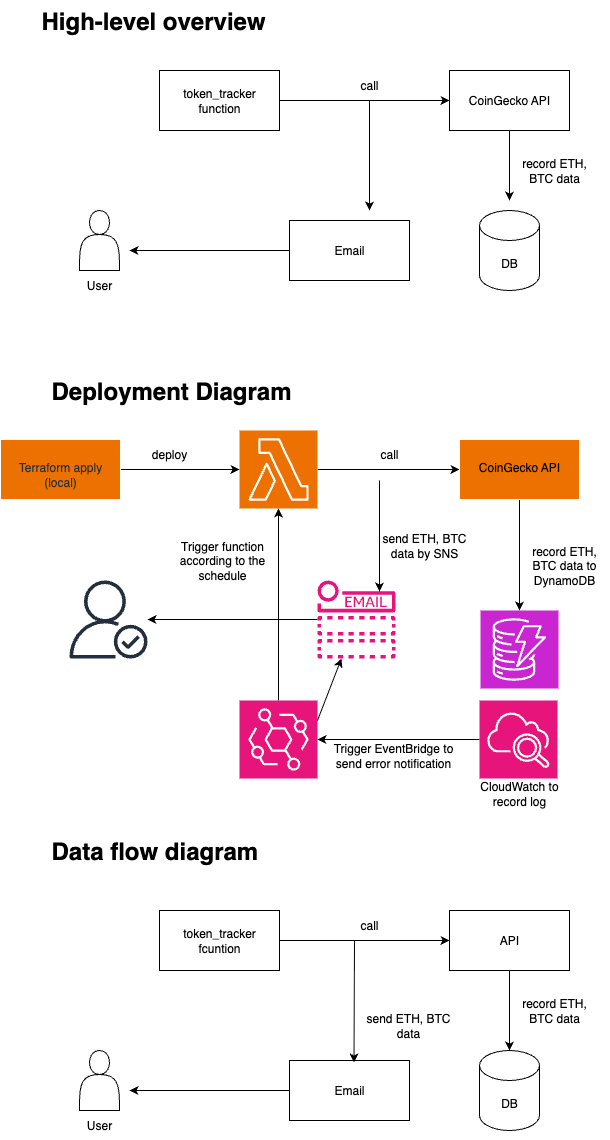

The diagram above was exported from draw.io. Its source (the exported page's mxGraphModel, read from the mxfile embedded in the PNG):
<mxGraphModel dx="1426" dy="790" grid="1" gridSize="10" guides="1" tooltips="1" connect="1" arrows="1" fold="1" page="1" pageScale="1" pageWidth="827" pageHeight="1169" math="0" shadow="0">
  <root>
    <mxCell id="0" />
    <mxCell id="1" parent="0" />
    <mxCell id="u1j5mDBYzy9BdigyGRrr-1" value="&lt;h1 style=&quot;margin-top: 0px;&quot;&gt;High-level overview&lt;/h1&gt;" style="text;html=1;whiteSpace=wrap;overflow=hidden;rounded=0;" vertex="1" parent="1">
      <mxGeometry x="60" y="40" width="310" height="40" as="geometry" />
    </mxCell>
    <mxCell id="u1j5mDBYzy9BdigyGRrr-3" value="" style="shape=actor;whiteSpace=wrap;html=1;" vertex="1" parent="1">
      <mxGeometry x="100" y="250" width="40" height="60" as="geometry" />
    </mxCell>
    <mxCell id="u1j5mDBYzy9BdigyGRrr-6" value="" style="edgeStyle=orthogonalEdgeStyle;rounded=0;orthogonalLoop=1;jettySize=auto;html=1;" edge="1" parent="1" source="u1j5mDBYzy9BdigyGRrr-4" target="u1j5mDBYzy9BdigyGRrr-5">
      <mxGeometry relative="1" as="geometry" />
    </mxCell>
    <mxCell id="u1j5mDBYzy9BdigyGRrr-4" value="token_tracker function" style="rounded=0;whiteSpace=wrap;html=1;" vertex="1" parent="1">
      <mxGeometry x="180" y="110" width="120" height="60" as="geometry" />
    </mxCell>
    <mxCell id="u1j5mDBYzy9BdigyGRrr-9" value="" style="edgeStyle=orthogonalEdgeStyle;rounded=0;orthogonalLoop=1;jettySize=auto;html=1;" edge="1" parent="1" source="u1j5mDBYzy9BdigyGRrr-5">
      <mxGeometry relative="1" as="geometry">
        <mxPoint x="530" y="240" as="targetPoint" />
      </mxGeometry>
    </mxCell>
    <mxCell id="u1j5mDBYzy9BdigyGRrr-5" value="CoinGecko API" style="whiteSpace=wrap;html=1;rounded=0;" vertex="1" parent="1">
      <mxGeometry x="470" y="110" width="120" height="60" as="geometry" />
    </mxCell>
    <mxCell id="u1j5mDBYzy9BdigyGRrr-7" value="DB" style="shape=cylinder3;whiteSpace=wrap;html=1;boundedLbl=1;backgroundOutline=1;size=15;" vertex="1" parent="1">
      <mxGeometry x="500" y="250" width="60" height="80" as="geometry" />
    </mxCell>
    <mxCell id="u1j5mDBYzy9BdigyGRrr-10" value="call" style="text;html=1;align=center;verticalAlign=middle;whiteSpace=wrap;rounded=0;" vertex="1" parent="1">
      <mxGeometry x="360" y="110" width="60" height="30" as="geometry" />
    </mxCell>
    <mxCell id="u1j5mDBYzy9BdigyGRrr-11" value="record ETH, BTC data" style="text;html=1;align=center;verticalAlign=middle;whiteSpace=wrap;rounded=0;" vertex="1" parent="1">
      <mxGeometry x="530" y="195" width="90" height="30" as="geometry" />
    </mxCell>
    <mxCell id="u1j5mDBYzy9BdigyGRrr-16" value="" style="edgeStyle=orthogonalEdgeStyle;rounded=0;orthogonalLoop=1;jettySize=auto;html=1;" edge="1" parent="1" source="u1j5mDBYzy9BdigyGRrr-13">
      <mxGeometry relative="1" as="geometry">
        <mxPoint x="150" y="290" as="targetPoint" />
      </mxGeometry>
    </mxCell>
    <mxCell id="u1j5mDBYzy9BdigyGRrr-13" value="Email" style="whiteSpace=wrap;html=1;rounded=0;" vertex="1" parent="1">
      <mxGeometry x="310" y="260" width="120" height="60" as="geometry" />
    </mxCell>
    <mxCell id="u1j5mDBYzy9BdigyGRrr-17" value="User" style="text;html=1;align=center;verticalAlign=middle;whiteSpace=wrap;rounded=0;" vertex="1" parent="1">
      <mxGeometry x="90" y="310" width="60" height="30" as="geometry" />
    </mxCell>
    <mxCell id="u1j5mDBYzy9BdigyGRrr-18" value="&lt;h1 style=&quot;margin-top: 0px;&quot;&gt;Deployment Diagram&lt;/h1&gt;" style="text;html=1;whiteSpace=wrap;overflow=hidden;rounded=0;" vertex="1" parent="1">
      <mxGeometry x="70" y="410" width="310" height="40" as="geometry" />
    </mxCell>
    <mxCell id="u1j5mDBYzy9BdigyGRrr-21" value="" style="sketch=0;points=[[0,0,0],[0.25,0,0],[0.5,0,0],[0.75,0,0],[1,0,0],[0,1,0],[0.25,1,0],[0.5,1,0],[0.75,1,0],[1,1,0],[0,0.25,0],[0,0.5,0],[0,0.75,0],[1,0.25,0],[1,0.5,0],[1,0.75,0]];outlineConnect=0;fontColor=#232F3E;fillColor=#C925D1;strokeColor=#ffffff;dashed=0;verticalLabelPosition=bottom;verticalAlign=top;align=center;html=1;fontSize=12;fontStyle=0;aspect=fixed;shape=mxgraph.aws4.resourceIcon;resIcon=mxgraph.aws4.dynamodb;" vertex="1" parent="1">
      <mxGeometry x="501" y="650" width="78" height="78" as="geometry" />
    </mxCell>
    <mxCell id="u1j5mDBYzy9BdigyGRrr-25" value="" style="edgeStyle=orthogonalEdgeStyle;rounded=0;orthogonalLoop=1;jettySize=auto;html=1;" edge="1" parent="1" source="u1j5mDBYzy9BdigyGRrr-22" target="u1j5mDBYzy9BdigyGRrr-24">
      <mxGeometry relative="1" as="geometry" />
    </mxCell>
    <mxCell id="u1j5mDBYzy9BdigyGRrr-54" value="" style="edgeStyle=orthogonalEdgeStyle;rounded=0;orthogonalLoop=1;jettySize=auto;html=1;exitX=1;exitY=0.5;exitDx=0;exitDy=0;entryX=0;entryY=0.5;entryDx=0;entryDy=0;entryPerimeter=0;" edge="1" parent="1" source="u1j5mDBYzy9BdigyGRrr-53" target="u1j5mDBYzy9BdigyGRrr-22">
      <mxGeometry relative="1" as="geometry">
        <mxPoint x="190" y="530" as="targetPoint" />
      </mxGeometry>
    </mxCell>
    <mxCell id="u1j5mDBYzy9BdigyGRrr-22" value="" style="sketch=0;points=[[0,0,0],[0.25,0,0],[0.5,0,0],[0.75,0,0],[1,0,0],[0,1,0],[0.25,1,0],[0.5,1,0],[0.75,1,0],[1,1,0],[0,0.25,0],[0,0.5,0],[0,0.75,0],[1,0.25,0],[1,0.5,0],[1,0.75,0]];outlineConnect=0;fontColor=#232F3E;fillColor=#ED7100;strokeColor=#ffffff;dashed=0;verticalLabelPosition=bottom;verticalAlign=top;align=center;html=1;fontSize=12;fontStyle=0;aspect=fixed;shape=mxgraph.aws4.resourceIcon;resIcon=mxgraph.aws4.lambda;" vertex="1" parent="1">
      <mxGeometry x="260" y="470" width="78" height="78" as="geometry" />
    </mxCell>
    <mxCell id="u1j5mDBYzy9BdigyGRrr-23" value="" style="sketch=0;outlineConnect=0;fontColor=#232F3E;gradientColor=none;fillColor=#232F3D;strokeColor=none;dashed=0;verticalLabelPosition=bottom;verticalAlign=top;align=center;html=1;fontSize=12;fontStyle=0;aspect=fixed;pointerEvents=1;shape=mxgraph.aws4.authenticated_user;" vertex="1" parent="1">
      <mxGeometry x="90" y="620" width="78" height="78" as="geometry" />
    </mxCell>
    <mxCell id="u1j5mDBYzy9BdigyGRrr-26" value="" style="edgeStyle=orthogonalEdgeStyle;rounded=0;orthogonalLoop=1;jettySize=auto;html=1;" edge="1" parent="1" source="u1j5mDBYzy9BdigyGRrr-24" target="u1j5mDBYzy9BdigyGRrr-21">
      <mxGeometry relative="1" as="geometry" />
    </mxCell>
    <mxCell id="u1j5mDBYzy9BdigyGRrr-24" value="&lt;div&gt;&lt;br&gt;&lt;/div&gt;&lt;span style=&quot;color: rgb(0, 0, 0);&quot;&gt;CoinGecko API&lt;/span&gt;" style="whiteSpace=wrap;html=1;verticalAlign=top;fillColor=#ED7100;strokeColor=#ffffff;fontColor=#232F3E;sketch=0;dashed=0;fontStyle=0;" vertex="1" parent="1">
      <mxGeometry x="480" y="479" width="120" height="60" as="geometry" />
    </mxCell>
    <mxCell id="u1j5mDBYzy9BdigyGRrr-31" value="" style="edgeStyle=orthogonalEdgeStyle;rounded=0;orthogonalLoop=1;jettySize=auto;html=1;" edge="1" parent="1" source="u1j5mDBYzy9BdigyGRrr-27" target="u1j5mDBYzy9BdigyGRrr-23">
      <mxGeometry relative="1" as="geometry" />
    </mxCell>
    <mxCell id="u1j5mDBYzy9BdigyGRrr-27" value="" style="sketch=0;outlineConnect=0;fontColor=#232F3E;gradientColor=none;fillColor=#E7157B;strokeColor=none;dashed=0;verticalLabelPosition=bottom;verticalAlign=top;align=center;html=1;fontSize=12;fontStyle=0;aspect=fixed;pointerEvents=1;shape=mxgraph.aws4.email_notification;" vertex="1" parent="1">
      <mxGeometry x="338" y="620" width="78" height="78" as="geometry" />
    </mxCell>
    <mxCell id="u1j5mDBYzy9BdigyGRrr-32" value="" style="edgeStyle=orthogonalEdgeStyle;rounded=0;orthogonalLoop=1;jettySize=auto;html=1;" edge="1" parent="1" source="u1j5mDBYzy9BdigyGRrr-28" target="u1j5mDBYzy9BdigyGRrr-22">
      <mxGeometry relative="1" as="geometry" />
    </mxCell>
    <mxCell id="u1j5mDBYzy9BdigyGRrr-28" value="" style="sketch=0;points=[[0,0,0],[0.25,0,0],[0.5,0,0],[0.75,0,0],[1,0,0],[0,1,0],[0.25,1,0],[0.5,1,0],[0.75,1,0],[1,1,0],[0,0.25,0],[0,0.5,0],[0,0.75,0],[1,0.25,0],[1,0.5,0],[1,0.75,0]];outlineConnect=0;fontColor=#232F3E;fillColor=#E7157B;strokeColor=#ffffff;dashed=0;verticalLabelPosition=bottom;verticalAlign=top;align=center;html=1;fontSize=12;fontStyle=0;aspect=fixed;shape=mxgraph.aws4.resourceIcon;resIcon=mxgraph.aws4.eventbridge;" vertex="1" parent="1">
      <mxGeometry x="260" y="740" width="78" height="78" as="geometry" />
    </mxCell>
    <mxCell id="u1j5mDBYzy9BdigyGRrr-36" value="" style="edgeStyle=orthogonalEdgeStyle;rounded=0;orthogonalLoop=1;jettySize=auto;html=1;entryX=1;entryY=0.5;entryDx=0;entryDy=0;entryPerimeter=0;" edge="1" parent="1" source="u1j5mDBYzy9BdigyGRrr-29" target="u1j5mDBYzy9BdigyGRrr-28">
      <mxGeometry relative="1" as="geometry" />
    </mxCell>
    <mxCell id="u1j5mDBYzy9BdigyGRrr-29" value="" style="sketch=0;points=[[0,0,0],[0.25,0,0],[0.5,0,0],[0.75,0,0],[1,0,0],[0,1,0],[0.25,1,0],[0.5,1,0],[0.75,1,0],[1,1,0],[0,0.25,0],[0,0.5,0],[0,0.75,0],[1,0.25,0],[1,0.5,0],[1,0.75,0]];points=[[0,0,0],[0.25,0,0],[0.5,0,0],[0.75,0,0],[1,0,0],[0,1,0],[0.25,1,0],[0.5,1,0],[0.75,1,0],[1,1,0],[0,0.25,0],[0,0.5,0],[0,0.75,0],[1,0.25,0],[1,0.5,0],[1,0.75,0]];outlineConnect=0;fontColor=#232F3E;fillColor=#E7157B;strokeColor=#ffffff;dashed=0;verticalLabelPosition=bottom;verticalAlign=top;align=center;html=1;fontSize=12;fontStyle=0;aspect=fixed;shape=mxgraph.aws4.resourceIcon;resIcon=mxgraph.aws4.cloudwatch_2;" vertex="1" parent="1">
      <mxGeometry x="500" y="740" width="78" height="78" as="geometry" />
    </mxCell>
    <mxCell id="u1j5mDBYzy9BdigyGRrr-37" value="&lt;h1 style=&quot;margin-top: 0px;&quot;&gt;Data flow diagram&lt;/h1&gt;" style="text;html=1;whiteSpace=wrap;overflow=hidden;rounded=0;" vertex="1" parent="1">
      <mxGeometry x="70" y="870" width="310" height="40" as="geometry" />
    </mxCell>
    <mxCell id="u1j5mDBYzy9BdigyGRrr-38" value="" style="shape=actor;whiteSpace=wrap;html=1;" vertex="1" parent="1">
      <mxGeometry x="100" y="1090" width="40" height="60" as="geometry" />
    </mxCell>
    <mxCell id="u1j5mDBYzy9BdigyGRrr-39" value="" style="edgeStyle=orthogonalEdgeStyle;rounded=0;orthogonalLoop=1;jettySize=auto;html=1;" edge="1" parent="1" source="u1j5mDBYzy9BdigyGRrr-41" target="u1j5mDBYzy9BdigyGRrr-43">
      <mxGeometry relative="1" as="geometry" />
    </mxCell>
    <mxCell id="u1j5mDBYzy9BdigyGRrr-41" value="token_tracker fcuntion" style="rounded=0;whiteSpace=wrap;html=1;" vertex="1" parent="1">
      <mxGeometry x="180" y="950" width="120" height="60" as="geometry" />
    </mxCell>
    <mxCell id="u1j5mDBYzy9BdigyGRrr-42" value="" style="edgeStyle=orthogonalEdgeStyle;rounded=0;orthogonalLoop=1;jettySize=auto;html=1;entryX=0.5;entryY=0;entryDx=0;entryDy=0;entryPerimeter=0;" edge="1" parent="1" source="u1j5mDBYzy9BdigyGRrr-43" target="u1j5mDBYzy9BdigyGRrr-44">
      <mxGeometry relative="1" as="geometry">
        <mxPoint x="530" y="1080" as="targetPoint" />
      </mxGeometry>
    </mxCell>
    <mxCell id="u1j5mDBYzy9BdigyGRrr-43" value="API" style="whiteSpace=wrap;html=1;rounded=0;" vertex="1" parent="1">
      <mxGeometry x="470" y="950" width="120" height="60" as="geometry" />
    </mxCell>
    <mxCell id="u1j5mDBYzy9BdigyGRrr-44" value="DB" style="shape=cylinder3;whiteSpace=wrap;html=1;boundedLbl=1;backgroundOutline=1;size=15;" vertex="1" parent="1">
      <mxGeometry x="500" y="1090" width="60" height="80" as="geometry" />
    </mxCell>
    <mxCell id="u1j5mDBYzy9BdigyGRrr-45" value="call" style="text;html=1;align=center;verticalAlign=middle;whiteSpace=wrap;rounded=0;" vertex="1" parent="1">
      <mxGeometry x="360" y="950" width="60" height="30" as="geometry" />
    </mxCell>
    <mxCell id="u1j5mDBYzy9BdigyGRrr-46" value="record ETH, BTC data" style="text;html=1;align=center;verticalAlign=middle;whiteSpace=wrap;rounded=0;" vertex="1" parent="1">
      <mxGeometry x="530" y="1035" width="90" height="30" as="geometry" />
    </mxCell>
    <mxCell id="u1j5mDBYzy9BdigyGRrr-47" value="" style="edgeStyle=orthogonalEdgeStyle;rounded=0;orthogonalLoop=1;jettySize=auto;html=1;" edge="1" parent="1" source="u1j5mDBYzy9BdigyGRrr-48">
      <mxGeometry relative="1" as="geometry">
        <mxPoint x="150" y="1130" as="targetPoint" />
      </mxGeometry>
    </mxCell>
    <mxCell id="u1j5mDBYzy9BdigyGRrr-48" value="Email" style="whiteSpace=wrap;html=1;rounded=0;" vertex="1" parent="1">
      <mxGeometry x="310" y="1100" width="120" height="60" as="geometry" />
    </mxCell>
    <mxCell id="u1j5mDBYzy9BdigyGRrr-49" value="User" style="text;html=1;align=center;verticalAlign=middle;whiteSpace=wrap;rounded=0;" vertex="1" parent="1">
      <mxGeometry x="90" y="1150" width="60" height="30" as="geometry" />
    </mxCell>
    <mxCell id="u1j5mDBYzy9BdigyGRrr-50" value="send ETH, BTC data" style="text;html=1;align=center;verticalAlign=middle;whiteSpace=wrap;rounded=0;" vertex="1" parent="1">
      <mxGeometry x="384" y="1050" width="90" height="30" as="geometry" />
    </mxCell>
    <mxCell id="u1j5mDBYzy9BdigyGRrr-52" value="" style="endArrow=classic;html=1;rounded=0;entryX=1;entryY=0.25;entryDx=0;entryDy=0;exitX=0.25;exitY=1;exitDx=0;exitDy=0;" edge="1" parent="1" source="u1j5mDBYzy9BdigyGRrr-45">
      <mxGeometry width="50" height="50" relative="1" as="geometry">
        <mxPoint x="453.5" y="998.01" as="sourcePoint" />
        <mxPoint x="374.5" y="1101.99" as="targetPoint" />
      </mxGeometry>
    </mxCell>
    <mxCell id="u1j5mDBYzy9BdigyGRrr-53" value="&lt;div&gt;&lt;br&gt;&lt;/div&gt;Terraform apply (local)" style="whiteSpace=wrap;html=1;verticalAlign=top;fillColor=#ED7100;strokeColor=#ffffff;fontColor=#232F3E;sketch=0;dashed=0;fontStyle=0;" vertex="1" parent="1">
      <mxGeometry x="21" y="479" width="120" height="60" as="geometry" />
    </mxCell>
    <mxCell id="u1j5mDBYzy9BdigyGRrr-55" value="deploy" style="text;html=1;align=center;verticalAlign=middle;whiteSpace=wrap;rounded=0;" vertex="1" parent="1">
      <mxGeometry x="160" y="479" width="60" height="30" as="geometry" />
    </mxCell>
    <mxCell id="u1j5mDBYzy9BdigyGRrr-56" value="call" style="text;html=1;align=center;verticalAlign=middle;whiteSpace=wrap;rounded=0;" vertex="1" parent="1">
      <mxGeometry x="380" y="479" width="60" height="30" as="geometry" />
    </mxCell>
    <mxCell id="u1j5mDBYzy9BdigyGRrr-57" value="record ETH, BTC data to DynamoDB" style="text;html=1;align=center;verticalAlign=middle;whiteSpace=wrap;rounded=0;" vertex="1" parent="1">
      <mxGeometry x="540" y="590" width="90" height="30" as="geometry" />
    </mxCell>
    <mxCell id="u1j5mDBYzy9BdigyGRrr-58" value="send ETH, BTC data by SNS" style="text;html=1;align=center;verticalAlign=middle;whiteSpace=wrap;rounded=0;" vertex="1" parent="1">
      <mxGeometry x="400" y="570" width="90" height="30" as="geometry" />
    </mxCell>
    <mxCell id="u1j5mDBYzy9BdigyGRrr-59" value="CloudWatch to record log" style="text;html=1;align=center;verticalAlign=middle;whiteSpace=wrap;rounded=0;" vertex="1" parent="1">
      <mxGeometry x="495" y="818" width="90" height="30" as="geometry" />
    </mxCell>
    <mxCell id="u1j5mDBYzy9BdigyGRrr-60" value="Trigger EventBridge to send error notification" style="text;html=1;align=center;verticalAlign=middle;whiteSpace=wrap;rounded=0;" vertex="1" parent="1">
      <mxGeometry x="347" y="780" width="134" height="30" as="geometry" />
    </mxCell>
    <mxCell id="u1j5mDBYzy9BdigyGRrr-64" value="" style="endArrow=classic;html=1;rounded=0;" edge="1" parent="1" target="u1j5mDBYzy9BdigyGRrr-27">
      <mxGeometry width="50" height="50" relative="1" as="geometry">
        <mxPoint x="338" y="760" as="sourcePoint" />
        <mxPoint x="388" y="710" as="targetPoint" />
      </mxGeometry>
    </mxCell>
    <mxCell id="u1j5mDBYzy9BdigyGRrr-65" value="Trigger function according to the schedule" style="text;html=1;align=center;verticalAlign=middle;whiteSpace=wrap;rounded=0;" vertex="1" parent="1">
      <mxGeometry x="176" y="585" width="134" height="30" as="geometry" />
    </mxCell>
    <mxCell id="u1j5mDBYzy9BdigyGRrr-66" value="" style="edgeStyle=orthogonalEdgeStyle;rounded=0;orthogonalLoop=1;jettySize=auto;html=1;" edge="1" parent="1">
      <mxGeometry relative="1" as="geometry">
        <mxPoint x="400" y="520" as="sourcePoint" />
        <mxPoint x="400" y="631" as="targetPoint" />
      </mxGeometry>
    </mxCell>
    <mxCell id="u1j5mDBYzy9BdigyGRrr-68" value="" style="endArrow=classic;html=1;rounded=0;" edge="1" parent="1">
      <mxGeometry width="50" height="50" relative="1" as="geometry">
        <mxPoint x="390" y="140" as="sourcePoint" />
        <mxPoint x="390" y="250" as="targetPoint" />
      </mxGeometry>
    </mxCell>
  </root>
</mxGraphModel>